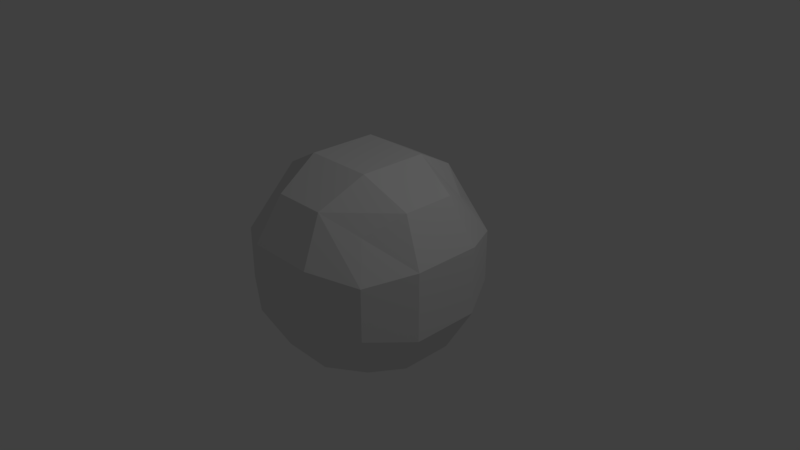 # Source: starting_head.blend  (saved by Blender 2.79.0; exported with 4.5.12 LTS)
import bpy
from mathutils import Matrix  # noqa: F401  (used for matrix-valued properties, if any)

bpy.ops.wm.read_factory_settings(use_empty=True)
scene = bpy.context.scene
scene.name = 'Scene'

# ---- collections
col_collection_1 = bpy.data.collections.new('Collection 1'); scene.collection.children.link(col_collection_1)

# ---- materials (node trees are filled in below, after node groups)
mat_material = bpy.data.materials.new('Material')
mat_material.alpha_threshold = 0.0
mat_material.use_transparent_shadow = False
mat_material.roughness = 0.5
mat_material.line_color = (0.0, 0.0, 0.0, 1.0)

# ---- material node trees

# ---- world
world_world = bpy.data.worlds.new('World'); scene.world = world_world
world_world.color = (0.05088, 0.05088, 0.05088)
world_world.use_sun_shadow = False
world_world.sun_shadow_jitter_overblur = 0.0
world_world.cycles.sampling_method = 'MANUAL'

# ---- cameras
cam_camera = bpy.data.cameras.new('Camera')
cam_camera.clip_end = 100.0
cam_camera.lens = 35.0
cam_camera.sensor_width = 32.0
cam_camera.sensor_height = 18.0
cam_camera.ortho_scale = 7.314
cam_camera.dof.focus_distance = 0.0
cam_camera.dof.aperture_fstop = 128.0

# ---- lights
light_lamp = bpy.data.lights.new('Lamp', 'POINT')
light_lamp.transmission_factor = 0.0
light_lamp.cutoff_distance = 30.0
light_lamp.energy = 100.0
light_lamp.shadow_buffer_clip_start = 1.001
light_lamp.shadow_soft_size = 0.1
light_lamp.shadow_maximum_resolution = 0.006
light_lamp.use_absolute_resolution = True

# ---- meshes
me_cube = bpy.data.meshes.new('Cube')
me_cube.from_pydata([(0.8143, 0.8143, -0.8143), (0.8143, -0.8143, -0.8143), (-0.8143, -0.8143, -0.8143), (-0.8143, 0.8143, -0.8143), (0.8143, 0.8143, 0.8143), (0.8143, -0.8143, 0.8143), (-0.8143, -0.8143, 0.8143), (-0.8143, 0.8143, 0.8143), (1.062, 0.3539, -1.062), (1.062, -0.3539, -1.062), (-1.062, -0.3539, -1.062), (-1.062, 0.3539, -1.062), (1.062, 0.3539, 1.062), (1.062, -0.3539, 1.062), (-1.062, -0.3539, 1.062), (-1.062, 0.3539, 1.062), (0.3539, 1.062, -1.062), (-0.3539, 1.062, -1.062), (0.3539, -1.062, -1.062), (-0.3539, -1.062, -1.062), (0.3539, 1.062, 1.062), (-0.3539, 1.062, 1.062), (0.3539, -1.062, 1.062), (-0.3539, -1.062, 1.062), (-0.4624, 0.4624, 1.387), (0.4624, 0.4624, 1.387), (-0.4624, -0.4624, 1.387), (0.4624, -0.4624, 1.387), (0.4624, 0.4624, -1.387), (-0.4624, 0.4624, -1.387), (0.4624, -0.4624, -1.387), (-0.4624, -0.4624, -1.387), (1.062, 1.062, -0.3539), (1.062, 1.062, 0.3539), (1.062, -1.062, -0.3539), (1.062, -1.062, 0.3539), (-1.062, -1.062, -0.3539), (-1.062, -1.062, 0.3539), (-1.062, 1.062, -0.3539), (-1.062, 1.062, 0.3539), (-1.387, -0.4624, 0.4624), (-1.387, -0.4624, -0.4624), (-1.387, 0.4624, 0.4624), (-1.387, 0.4624, -0.4624), (1.387, 0.4624, 0.4624), (1.387, 0.4624, -0.4624), (1.387, -0.4624, 0.4624), (1.387, -0.4624, -0.4624), (0.4624, 1.387, -0.4624), (0.4624, 1.387, 0.4624), (-0.4624, 1.387, -0.4624), (-0.4624, 1.387, 0.4624), (0.4624, -1.387, 0.4624), (0.4624, -1.387, -0.4624), (-0.4624, -1.387, 0.4624), (-0.4624, -1.387, -0.4624)], [], [(31, 19, 2, 10), (26, 14, 6, 23), (46, 13, 5, 35), (54, 23, 6, 37), (42, 15, 7, 39), (50, 17, 3, 38), (37, 6, 14, 40), (40, 14, 15, 42), (33, 4, 12, 44), (44, 12, 13, 46), (21, 7, 15, 24), (24, 15, 14, 26), (17, 29, 11, 3), (29, 31, 10, 11), (8, 9, 30, 28), (28, 30, 31, 29), (0, 8, 28, 16), (16, 28, 29, 17), (12, 25, 27, 13), (25, 24, 26, 27), (4, 20, 25, 12), (20, 21, 24, 25), (32, 0, 16, 48), (48, 16, 17, 50), (35, 5, 22, 52), (52, 22, 23, 54), (13, 27, 22, 5), (27, 26, 23, 22), (9, 1, 18, 30), (30, 18, 19, 31), (18, 53, 55, 19), (53, 52, 54, 55), (1, 34, 53, 18), (34, 35, 52, 53), (20, 49, 51, 21), (49, 48, 50, 51), (4, 33, 49, 20), (33, 32, 48, 49), (8, 45, 47, 9), (45, 44, 46, 47), (0, 32, 45, 8), (32, 33, 44, 45), (10, 41, 43, 11), (41, 40, 42, 43), (2, 36, 41, 10), (36, 37, 40, 41), (21, 51, 39, 7), (51, 50, 38, 39), (11, 43, 38, 3), (43, 42, 39, 38), (19, 55, 36, 2), (55, 54, 37, 36), (9, 47, 34, 1), (47, 46, 35, 34)])
me_cube.materials.append(mat_material)
me_cube.use_remesh_preserve_volume = False
me_cube.use_remesh_preserve_attributes = False
me_cube.use_mirror_vertex_groups = False
me_cube.update()

# ---- objects
ob_cube = bpy.data.objects.new('Cube', me_cube)
ob_lamp = bpy.data.objects.new('Lamp', light_lamp)
ob_camera = bpy.data.objects.new('Camera', cam_camera)

# ---- transforms, parenting, visibility, modifiers, constraints
ob_cube.location = (0.0, 0.0, 0.0)
ob_cube.lock_rotations_4d = False
ob_cube.empty_display_type = 'ARROWS'
ob_cube.lineart.crease_threshold = 0.0
ob_lamp.location = (4.076, 1.005, 5.904)
ob_lamp.rotation_euler = (0.6503, 0.05522, 1.866)
ob_lamp.lock_rotations_4d = False
ob_lamp.empty_display_type = 'ARROWS'
ob_lamp.color = (0.0, 0.0, 0.0, 0.0)
ob_lamp.lineart.crease_threshold = 0.0
ob_camera.location = (7.481, -6.508, 5.344)
ob_camera.rotation_euler = (1.109, 0.0, 0.8149)
ob_camera.lock_rotations_4d = False
ob_camera.empty_display_type = 'ARROWS'
ob_camera.color = (0.0, 0.0, 0.0, 0.0)
ob_camera.display_type = 'WIRE'
ob_camera.lineart.crease_threshold = 0.0

# ---- collection membership
col_collection_1.objects.link(ob_cube)
col_collection_1.objects.link(ob_lamp)
col_collection_1.objects.link(ob_camera)

# ---- scene / render settings (as saved in the file)
scene.camera = ob_camera
scene.frame_start = 1; scene.frame_end = 250; scene.frame_set(1)
scene.render.engine = 'BLENDER_EEVEE_NEXT'
scene.render.resolution_percentage = 50
scene.render.dither_intensity = 0.0
scene.cycles.use_denoising = False
scene.cycles.samples = 128
scene.cycles.sampling_pattern = 'TABULATED_SOBOL'
scene.cycles.use_adaptive_sampling = False
scene.cycles.use_light_tree = False
scene.cycles.blur_glossy = 0.0
scene.cycles.sample_clamp_indirect = 0.0
scene.view_settings.view_transform = 'Standard'
bpy.context.view_layer.update()
